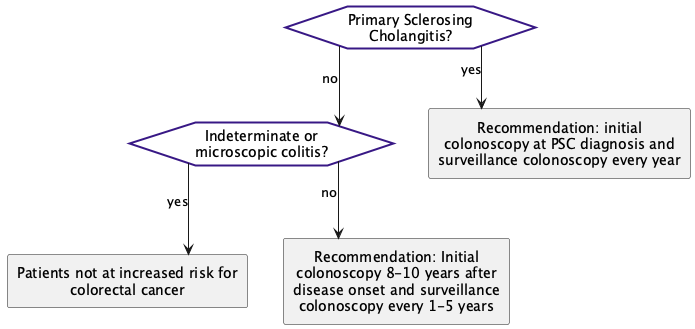

The diagram above was rendered by PlantUML. Its source (embedded in the PNG):
@startuml
hide stereotype
skinparam linetype ortho
<style>
hexagon {
    MaximumWidth: 150;
    BackGroundColor: white ;
    LineThickness: 2;
    LineColor: #381885; 
    HorizontalAlignment: center;
}
rectangle {
    MaximumWidth: 250;
    HorizontalAlignment: center;
}
</style>
hexagon "Primary Sclerosing Cholangitis?" as eve_PSC [[#eve-PSC]]
hexagon "Indeterminate or microscopic colitis?" as eve_otherColitis [[#eve-otherColitis]]
rectangle "Recommendation: initial colonoscopy at PSC diagnosis and surveillance colonoscopy every year" as act_PSCSurveillance [[#act-PSCSurveillance]]
rectangle "Patients not at increased risk for colorectal cancer" as act_avgRisk [[#act-avgRisk]]
rectangle "Recommendation: Initial colonoscopy 8-10 years after disease onset and surveillance colonoscopy every 1-5 years" as act_IBDSurveillance [[#act-IBDSurveillance]]
eve_PSC-->act_PSCSurveillance: yes
eve_PSC-->eve_otherColitis: no
eve_otherColitis-->act_avgRisk: yes
eve_otherColitis-->act_IBDSurveillance: no
@enduml